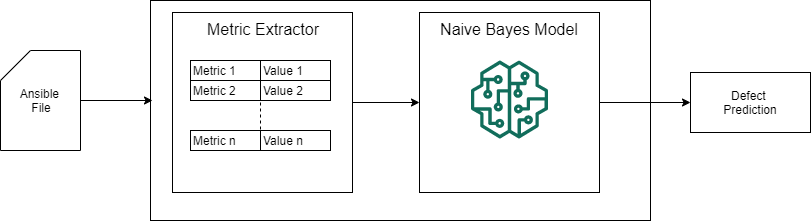

The diagram above was exported from draw.io. Its source (the exported page's mxGraphModel, read from the mxfile embedded in the PNG):
<mxGraphModel dx="1422" dy="794" grid="1" gridSize="10" guides="1" tooltips="1" connect="1" arrows="1" fold="1" page="1" pageScale="1" pageWidth="827" pageHeight="1169" math="0" shadow="0">
  <root>
    <mxCell id="0" />
    <mxCell id="1" parent="0" />
    <mxCell id="ozImUB9Q7-vecHcpoji8-3" value="" style="rounded=0;whiteSpace=wrap;html=1;" vertex="1" parent="1">
      <mxGeometry x="200" y="30" width="500" height="220" as="geometry" />
    </mxCell>
    <mxCell id="ozImUB9Q7-vecHcpoji8-30" style="edgeStyle=orthogonalEdgeStyle;rounded=0;orthogonalLoop=1;jettySize=auto;html=1;exitX=1;exitY=0.5;exitDx=0;exitDy=0;fontSize=16;" edge="1" parent="1" source="ozImUB9Q7-vecHcpoji8-28" target="ozImUB9Q7-vecHcpoji8-31">
      <mxGeometry relative="1" as="geometry">
        <mxPoint x="750" y="130" as="targetPoint" />
      </mxGeometry>
    </mxCell>
    <mxCell id="ozImUB9Q7-vecHcpoji8-28" value="Naive Bayes Model" style="whiteSpace=wrap;html=1;aspect=fixed;fontSize=16;align=center;verticalAlign=top;" vertex="1" parent="1">
      <mxGeometry x="469" y="42" width="180" height="180" as="geometry" />
    </mxCell>
    <mxCell id="ozImUB9Q7-vecHcpoji8-29" style="edgeStyle=orthogonalEdgeStyle;rounded=0;orthogonalLoop=1;jettySize=auto;html=1;exitX=1;exitY=0.5;exitDx=0;exitDy=0;fontSize=16;" edge="1" parent="1" source="ozImUB9Q7-vecHcpoji8-22" target="ozImUB9Q7-vecHcpoji8-28">
      <mxGeometry relative="1" as="geometry" />
    </mxCell>
    <mxCell id="ozImUB9Q7-vecHcpoji8-22" value="Metric Extractor" style="whiteSpace=wrap;html=1;aspect=fixed;align=center;verticalAlign=top;fontSize=16;" vertex="1" parent="1">
      <mxGeometry x="222" y="42" width="180" height="180" as="geometry" />
    </mxCell>
    <mxCell id="ozImUB9Q7-vecHcpoji8-4" style="edgeStyle=orthogonalEdgeStyle;rounded=0;orthogonalLoop=1;jettySize=auto;html=1;entryX=0.004;entryY=0.455;entryDx=0;entryDy=0;entryPerimeter=0;" edge="1" parent="1" source="ozImUB9Q7-vecHcpoji8-1" target="ozImUB9Q7-vecHcpoji8-3">
      <mxGeometry relative="1" as="geometry" />
    </mxCell>
    <mxCell id="ozImUB9Q7-vecHcpoji8-1" value="Ansible &lt;br&gt;File" style="shape=card;whiteSpace=wrap;html=1;" vertex="1" parent="1">
      <mxGeometry x="50" y="80" width="80" height="100" as="geometry" />
    </mxCell>
    <mxCell id="ozImUB9Q7-vecHcpoji8-11" value="Metric 1" style="rounded=0;whiteSpace=wrap;html=1;align=left;" vertex="1" parent="1">
      <mxGeometry x="240" y="90" width="70" height="20" as="geometry" />
    </mxCell>
    <mxCell id="ozImUB9Q7-vecHcpoji8-12" value="Value 1" style="rounded=0;whiteSpace=wrap;html=1;align=left;" vertex="1" parent="1">
      <mxGeometry x="310" y="90" width="70" height="20" as="geometry" />
    </mxCell>
    <mxCell id="ozImUB9Q7-vecHcpoji8-13" value="Metric 2" style="rounded=0;whiteSpace=wrap;html=1;align=left;" vertex="1" parent="1">
      <mxGeometry x="240" y="110" width="70" height="20" as="geometry" />
    </mxCell>
    <mxCell id="ozImUB9Q7-vecHcpoji8-14" value="Value 2" style="rounded=0;whiteSpace=wrap;html=1;align=left;" vertex="1" parent="1">
      <mxGeometry x="310" y="110" width="70" height="20" as="geometry" />
    </mxCell>
    <mxCell id="ozImUB9Q7-vecHcpoji8-17" value="Metric n" style="rounded=0;whiteSpace=wrap;html=1;align=left;" vertex="1" parent="1">
      <mxGeometry x="240" y="160" width="70" height="20" as="geometry" />
    </mxCell>
    <mxCell id="ozImUB9Q7-vecHcpoji8-18" value="Value n" style="rounded=0;whiteSpace=wrap;html=1;align=left;" vertex="1" parent="1">
      <mxGeometry x="310" y="160" width="70" height="20" as="geometry" />
    </mxCell>
    <mxCell id="ozImUB9Q7-vecHcpoji8-21" value="" style="endArrow=none;dashed=1;html=1;" edge="1" parent="1">
      <mxGeometry width="50" height="50" relative="1" as="geometry">
        <mxPoint x="310" y="159" as="sourcePoint" />
        <mxPoint x="310" y="131" as="targetPoint" />
      </mxGeometry>
    </mxCell>
    <mxCell id="ozImUB9Q7-vecHcpoji8-27" value="" style="outlineConnect=0;fontColor=#232F3E;gradientColor=none;fillColor=#116D5B;strokeColor=none;dashed=0;verticalLabelPosition=bottom;verticalAlign=top;align=center;html=1;fontSize=12;fontStyle=0;aspect=fixed;pointerEvents=1;shape=mxgraph.aws4.sagemaker_model;" vertex="1" parent="1">
      <mxGeometry x="520" y="90" width="78" height="78" as="geometry" />
    </mxCell>
    <mxCell id="ozImUB9Q7-vecHcpoji8-31" value="Defect &lt;br&gt;Prediction" style="rounded=0;whiteSpace=wrap;html=1;" vertex="1" parent="1">
      <mxGeometry x="740" y="102" width="120" height="60" as="geometry" />
    </mxCell>
  </root>
</mxGraphModel>